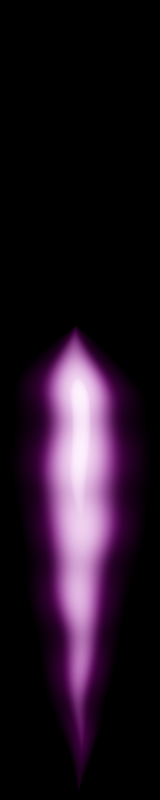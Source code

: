 # Source: metallic_hydrogen_flare.blend  (saved by Blender 3.2.14; exported with 4.5.12 LTS)
import bpy
from mathutils import Matrix  # noqa: F401  (used for matrix-valued properties, if any)

bpy.ops.wm.read_factory_settings(use_empty=True)
scene = bpy.context.scene
scene.name = 'Scene'

# ---- collections
col_collection = bpy.data.collections.new('Collection'); scene.collection.children.link(col_collection)

# ---- materials (node trees are filled in below, after node groups)
mat_base_texture = bpy.data.materials.new('base_texture')

# ---- material node trees
mat_base_texture.use_nodes = True; mat_base_texture.node_tree.nodes.clear()
_N = mat_base_texture.node_tree.nodes; _L = mat_base_texture.node_tree.links
n0 = _N.new('ShaderNodeAddShader'); n0.name = 'Add Shader'; n0.location = (5118, 606)
n1 = _N.new('ShaderNodeMapRange'); n1.name = 'Map Range.002'; n1.location = (3497, 522)
n1.interpolation_type = 'SMOOTHSTEP'
n1.inputs[3].default_value = 1.0
n1.inputs[4].default_value = 0.5
n2 = _N.new('ShaderNodeEmission'); n2.name = 'Emission'; n2.location = (4936, 496)
n3 = _N.new('ShaderNodeOutputMaterial'); n3.name = 'Material Output'; n3.location = (5312, 606)
n4 = _N.new('ShaderNodeMath'); n4.name = 'Math.002'; n4.location = (3240, -289)
n4.operation = 'MULTIPLY'
n4.inputs[1].default_value = 0.075
n5 = _N.new('ShaderNodeMapRange'); n5.name = 'Map Range.001'; n5.location = (2354, 111)
n5.interpolation_type = 'SMOOTHSTEP'
n5.inputs[3].default_value = 0.9
n5.inputs[4].default_value = 0.0
n6 = _N.new('ShaderNodeMapRange'); n6.name = 'Map Range'; n6.location = (2738, 476)
n6.interpolation_type = 'SMOOTHSTEP'
n6.inputs[3].default_value = 1.0
n6.inputs[4].default_value = 0.0
n7 = _N.new('ShaderNodeMath'); n7.name = 'Math.013'; n7.location = (2574, 139)
n7.operation = 'POWER'
n7.inputs[1].default_value = 0.2
n8 = _N.new('ShaderNodeVectorMath'); n8.name = 'Vector Math.001'; n8.location = (1483, 215)
n8.operation = 'MULTIPLY'
n8.inputs[1].default_value = (1.0, 0.0, 0.0)
n9 = _N.new('ShaderNodeVectorMath'); n9.name = 'Vector Math.002'; n9.location = (1708, -13)
n9.operation = 'LENGTH'
n10 = _N.new('ShaderNodeMath'); n10.name = 'Math.006'; n10.location = (2124, -59)
n10.inputs[0].default_value = 1.0
n11 = _N.new('ShaderNodeMath'); n11.name = 'Math.004'; n11.location = (1714, -213)
n11.operation = 'LESS_THAN'
n11.inputs[1].default_value = 0.0
n12 = _N.new('ShaderNodeSeparateXYZ'); n12.name = 'Separate XYZ'; n12.location = (1491, -243)
n13 = _N.new('ShaderNodeVectorMath'); n13.name = 'Vector Math'; n13.location = (2115, 411)
n13.operation = 'LENGTH'
n14 = _N.new('ShaderNodeMath'); n14.name = 'Math.005'; n14.location = (1930, -184)
n14.operation = 'MULTIPLY'
n14.inputs[1].default_value = 3.7
n15 = _N.new('ShaderNodeMapRange'); n15.name = 'Map Range.005'; n15.location = (2343, -670)
n15.interpolation_type = 'SMOOTHSTEP'
n15.inputs[3].default_value = 0.9
n15.inputs[4].default_value = 0.0
n16 = _N.new('ShaderNodeMath'); n16.name = 'Math.015'; n16.location = (2563, -643)
n16.operation = 'POWER'
n16.inputs[1].default_value = 0.2
n17 = _N.new('ShaderNodeMath'); n17.name = 'Math.016'; n17.location = (2536, -467)
n17.operation = 'POWER'
n18 = _N.new('ShaderNodeVectorMath'); n18.name = 'Vector Math.008'; n18.location = (1471, -566)
n18.operation = 'MULTIPLY'
n18.inputs[1].default_value = (1.0, 0.0, 0.0)
n19 = _N.new('ShaderNodeVectorMath'); n19.name = 'Vector Math.010'; n19.location = (1697, -794)
n19.operation = 'LENGTH'
n20 = _N.new('ShaderNodeMath'); n20.name = 'Math.017'; n20.location = (2112, -840)
n20.inputs[0].default_value = 1.0
n21 = _N.new('ShaderNodeMath'); n21.name = 'Math.018'; n21.location = (1703, -994)
n21.operation = 'LESS_THAN'
n21.inputs[1].default_value = 0.0
n22 = _N.new('ShaderNodeVectorMath'); n22.name = 'Vector Math.011'; n22.location = (2104, -370)
n22.operation = 'LENGTH'
n23 = _N.new('ShaderNodeMath'); n23.name = 'Math.019'; n23.location = (1918, -965)
n23.operation = 'MULTIPLY'
n23.inputs[1].default_value = 4.0
n24 = _N.new('ShaderNodeMath'); n24.name = 'Math.014'; n24.location = (3003, -421)
n24.operation = 'MULTIPLY'
n25 = _N.new('ShaderNodeVectorMath'); n25.name = 'Vector Math.003'; n25.location = (1490, -8)
n25.operation = 'MULTIPLY'
n25.inputs[1].default_value = (0.0, 1.0, 0.0)
n26 = _N.new('ShaderNodeSeparateXYZ'); n26.name = 'Separate XYZ.002'; n26.location = (1479, -1024)
n27 = _N.new('ShaderNodeVectorMath'); n27.name = 'Vector Math.009'; n27.location = (1478, -789)
n27.operation = 'MULTIPLY'
n27.inputs[1].default_value = (0.0, 1.0, 0.0)
n28 = _N.new('ShaderNodeMix'); n28.name = 'Mix'; n28.location = (899, -65)
n28.width = 146
n28.data_type = 'RGBA'
n28.inputs[0].default_value = 0.3175
n29 = _N.new('ShaderNodeMapRange'); n29.name = 'Map Range.003'; n29.location = (459, -227)
n29.inputs[3].default_value = -0.5
n29.inputs[4].default_value = 0.5
n30 = _N.new('ShaderNodeBsdfTransparent'); n30.name = 'Transparent BSDF'; n30.location = (4404, 616)
n31 = _N.new('ShaderNodeTexCoord'); n31.name = 'Texture Coordinate'; n31.location = (270, 56)
n32 = _N.new('ShaderNodeTexCoord'); n32.name = 'Texture Coordinate.001'; n32.location = (-83, -288)
n33 = _N.new('ShaderNodeMath'); n33.name = 'Math.007'; n33.location = (2547, 314)
n33.operation = 'POWER'
n34 = _N.new('ShaderNodeMath'); n34.name = 'Math.012'; n34.location = (3278, 361)
n34.operation = 'MULTIPLY'
n35 = _N.new('ShaderNodeMapRange'); n35.name = 'Map Range.006'; n35.location = (2727, -306)
n35.interpolation_type = 'SMOOTHSTEP'
n35.inputs[3].default_value = 1.0
n35.inputs[4].default_value = 0.0
n36 = _N.new('ShaderNodeValToRGB'); n36.name = 'ColorRamp'; n36.location = (3686, 640)
n36.color_ramp.interpolation = 'B_SPLINE'
while len(n36.color_ramp.elements) > 1: n36.color_ramp.elements.remove(n36.color_ramp.elements[-1])
n36.color_ramp.elements[0].position = 0.0; n36.color_ramp.elements[0].color = (1.0, 1.0, 1.0, 1.0)
_e = n36.color_ramp.elements.new(0.6909); _e.color = (0.9953, 0.0, 1.0, 1.0)
n37 = _N.new('ShaderNodeMath'); n37.name = 'Math.001'; n37.location = (4258, 224)
n38 = _N.new('ShaderNodeMath'); n38.name = 'Math'; n38.location = (3503, 199)
n38.operation = 'POWER'
n38.inputs[1].default_value = 2.0
n39 = _N.new('ShaderNodeMath'); n39.name = 'Math.003'; n39.location = (4038, 242)
n39.operation = 'MULTIPLY'
n39.inputs[1].default_value = 20.0
n40 = _N.new('ShaderNodeValToRGB'); n40.name = 'ColorRamp.001'; n40.location = (3713, 273)
n40.color_ramp.interpolation = 'B_SPLINE'
while len(n40.color_ramp.elements) > 1: n40.color_ramp.elements.remove(n40.color_ramp.elements[-1])
n40.color_ramp.elements[0].position = 0.8568; n40.color_ramp.elements[0].color = (0.0, 0.0, 0.0, 1.0)
_e = n40.color_ramp.elements.new(1.0); _e.color = (1.0, 1.0, 1.0, 1.0)
n41 = _N.new('ShaderNodeMath'); n41.name = 'Math.008'; n41.location = (4563, 246)
n41.operation = 'MULTIPLY'
n42 = _N.new('ShaderNodeMapRange'); n42.name = 'Map Range.004'; n42.location = (4336, 37)
n42.inputs[3].default_value = 0.5
n43 = _N.new('ShaderNodeTexWave'); n43.name = 'Wave Texture'; n43.location = (4113, -45)
n43.bands_direction = 'Y'
n43.inputs[6].default_value = 0.628
n44 = _N.new('ShaderNodeTexNoise'); n44.name = 'Noise Texture'; n44.location = (239, -254)
n44.noise_dimensions = '4D'
n44.inputs[1].default_value = 0.01
n44.inputs[2].default_value = 0.5
n44.inputs[3].default_value = 16.0
n44.inputs[4].default_value = 0.0
_L.new(n0.outputs[0], n3.inputs[0])
_L.new(n2.outputs[0], n0.inputs[1])
_L.new(n30.outputs[0], n0.inputs[0])
_L.new(n8.outputs[0], n13.inputs[0])
_L.new(n28.outputs[2], n8.inputs[0])
_L.new(n13.outputs[1], n6.inputs[0])
_L.new(n25.outputs[0], n9.inputs[0])
_L.new(n33.outputs[0], n6.inputs[2])
_L.new(n9.outputs[1], n5.inputs[0])
_L.new(n34.outputs[0], n1.inputs[0])
_L.new(n1.outputs[0], n36.inputs[0])
_L.new(n38.outputs[0], n40.inputs[0])
_L.new(n12.outputs[1], n11.inputs[0])
_L.new(n11.outputs[0], n14.inputs[0])
_L.new(n14.outputs[0], n10.inputs[1])
_L.new(n10.outputs[0], n5.inputs[2])
_L.new(n5.outputs[0], n33.inputs[0])
_L.new(n4.outputs[0], n37.inputs[1])
_L.new(n34.outputs[0], n38.inputs[0])
_L.new(n7.outputs[0], n34.inputs[1])
_L.new(n5.outputs[0], n7.inputs[0])
_L.new(n18.outputs[0], n22.inputs[0])
_L.new(n22.outputs[1], n35.inputs[0])
_L.new(n27.outputs[0], n19.inputs[0])
_L.new(n17.outputs[0], n35.inputs[2])
_L.new(n19.outputs[1], n15.inputs[0])
_L.new(n26.outputs[1], n21.inputs[0])
_L.new(n21.outputs[0], n23.inputs[0])
_L.new(n23.outputs[0], n20.inputs[1])
_L.new(n20.outputs[0], n15.inputs[2])
_L.new(n15.outputs[0], n17.inputs[0])
_L.new(n35.outputs[0], n24.inputs[0])
_L.new(n16.outputs[0], n24.inputs[1])
_L.new(n15.outputs[0], n16.inputs[0])
_L.new(n24.outputs[0], n4.inputs[0])
_L.new(n31.outputs[3], n28.inputs[6])
_L.new(n28.outputs[2], n25.inputs[0])
_L.new(n28.outputs[2], n12.inputs[0])
_L.new(n28.outputs[2], n18.inputs[0])
_L.new(n28.outputs[2], n27.inputs[0])
_L.new(n28.outputs[2], n26.inputs[0])
_L.new(n44.outputs[0], n29.inputs[0])
_L.new(n29.outputs[0], n28.inputs[7])
_L.new(n32.outputs[3], n44.inputs[0])
_L.new(n36.outputs[0], n2.inputs[0])
_L.new(n6.outputs[0], n34.inputs[0])
_L.new(n39.outputs[0], n37.inputs[0])
_L.new(n41.outputs[0], n2.inputs[1])
_L.new(n40.outputs[0], n39.inputs[0])
_L.new(n37.outputs[0], n41.inputs[0])
_L.new(n42.outputs[0], n41.inputs[1])
_L.new(n43.outputs[1], n42.inputs[0])
n3.is_active_output = True

# ---- world
world_world = bpy.data.worlds.new('World'); scene.world = world_world
world_world.use_nodes = True; world_world.node_tree.nodes.clear()
_N = world_world.node_tree.nodes; _L = world_world.node_tree.links
n0 = _N.new('ShaderNodeOutputWorld'); n0.name = 'World Output'; n0.location = (300, 300)
n1 = _N.new('ShaderNodeBackground'); n1.name = 'Background'; n1.location = (10, 300)
n1.inputs[0].default_value = (0.0, 0.0, 0.0, 1.0)
n1.inputs[1].default_value = 5.96e-08
_L.new(n1.outputs[0], n0.inputs[0])
n0.is_active_output = True
world_world.color = (0.05088, 0.05088, 0.05088)
world_world.use_sun_shadow = False
world_world.sun_shadow_jitter_overblur = 0.0

# ---- cameras
cam_camera = bpy.data.cameras.new('Camera')
cam_camera.type = 'ORTHO'
cam_camera.clip_end = 100.0
cam_camera.ortho_scale = 15.0

# ---- meshes
me_plane = bpy.data.meshes.new('Plane')
me_plane.from_pydata([(-2.365, -13.64, 0.0), (2.365, -13.64, 0.0), (-2.365, 7.641, 0.0), (2.365, 7.641, 0.0)], [], [(0, 1, 3, 2)])
_uv = me_plane.uv_layers.new(name='UVMap')
_uv.uv.foreach_set('vector', [0.0, 0.0, 1.0, 0.0, 1.0, 1.0, 0.0, 1.0])
me_plane.materials.append(mat_base_texture)
me_plane.update()

# ---- objects
ob_camera = bpy.data.objects.new('Camera', cam_camera)
ob_plane = bpy.data.objects.new('Plane', me_plane)

# ---- transforms, parenting, visibility, modifiers, constraints
ob_camera.location = (0.0, 0.0, 5.0)
ob_camera.lock_rotations_4d = False
ob_camera.empty_display_type = 'ARROWS'
ob_camera.color = (0.0, 0.0, 0.0, 0.0)
ob_camera.display_type = 'WIRE'
ob_camera.lineart.crease_threshold = 0.0
ob_plane.location = (0.0, 0.0, 0.0)

# ---- collection membership
col_collection.objects.link(ob_camera)
col_collection.objects.link(ob_plane)

# ---- scene / render settings (as saved in the file)
scene.camera = ob_camera
scene.frame_start = 0; scene.frame_end = 10; scene.frame_set(1)
scene.render.engine = 'CYCLES'
scene.render.image_settings.color_mode = 'RGB'
scene.render.image_settings.quality = 0
scene.render.resolution_x = 20
scene.render.resolution_y = 100
scene.cycles.sampling_pattern = 'TABULATED_SOBOL'
scene.cycles.use_light_tree = False
scene.view_settings.view_transform = 'Filmic'
bpy.context.view_layer.update()
